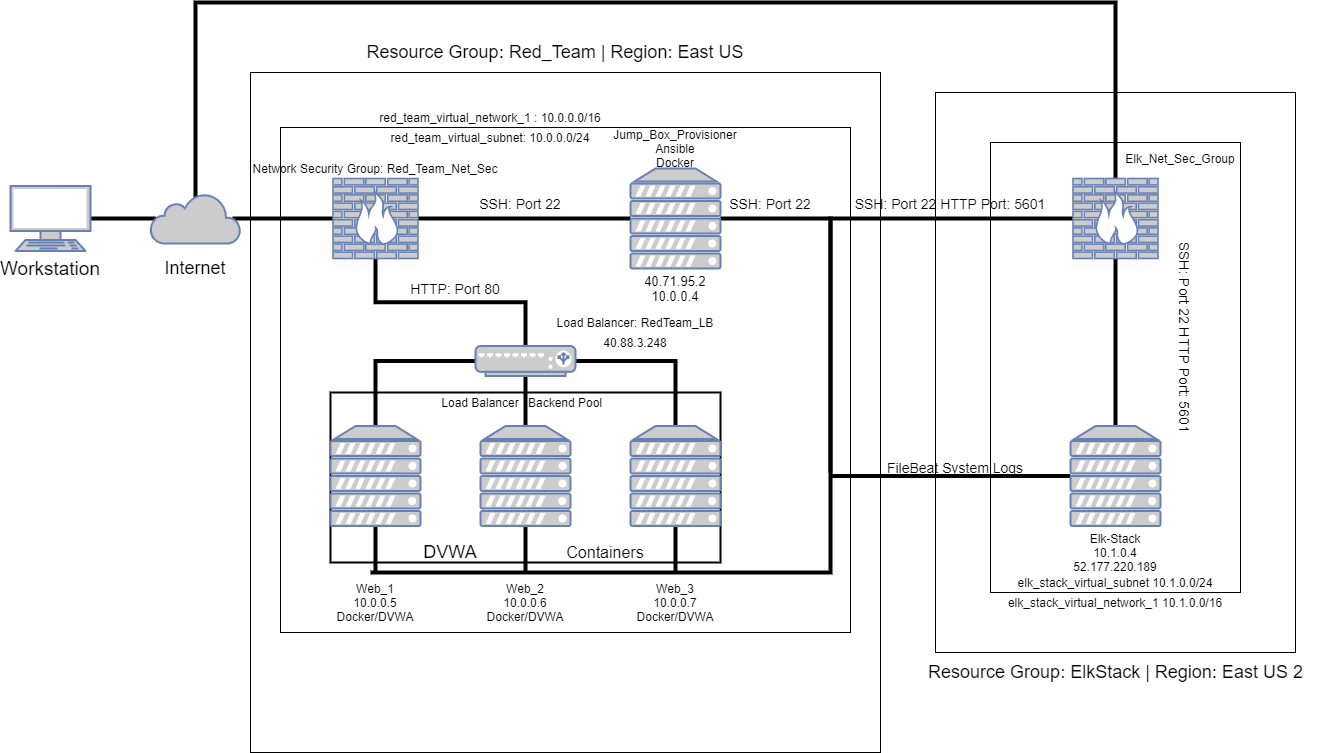

The diagram above was exported from draw.io. Its source (the exported page's mxGraphModel, read from the mxfile embedded in the PNG):
<mxGraphModel dx="2702" dy="1376" grid="1" gridSize="10" guides="1" tooltips="1" connect="1" arrows="1" fold="1" page="1" pageScale="1" pageWidth="1100" pageHeight="850" math="0" shadow="0">
  <root>
    <mxCell id="0" />
    <mxCell id="1" parent="0" />
    <mxCell id="ZOvrO5UloQvOTspbKFoC-1" value="" style="rounded=0;whiteSpace=wrap;html=1;fillColor=none;" vertex="1" parent="1">
      <mxGeometry x="1110" y="180" width="250" height="450" as="geometry" />
    </mxCell>
    <mxCell id="ZOvrO5UloQvOTspbKFoC-7" value="" style="rounded=0;whiteSpace=wrap;html=1;fillColor=none;" vertex="1" parent="1">
      <mxGeometry x="1055" y="130" width="360" height="560" as="geometry" />
    </mxCell>
    <mxCell id="ZOvrO5UloQvOTspbKFoC-5" value="" style="rounded=0;whiteSpace=wrap;html=1;fillColor=none;" vertex="1" parent="1">
      <mxGeometry x="370" y="110" width="630" height="680" as="geometry" />
    </mxCell>
    <mxCell id="ZOvrO5UloQvOTspbKFoC-6" value="" style="rounded=0;whiteSpace=wrap;html=1;fillColor=none;" vertex="1" parent="1">
      <mxGeometry x="400" y="165" width="570" height="505" as="geometry" />
    </mxCell>
    <mxCell id="tFVbpUQ1OmR_dIdP5SFf-67" value="" style="rounded=0;whiteSpace=wrap;html=1;labelBackgroundColor=none;strokeWidth=2;fillColor=none;fontColor=none;" parent="1" vertex="1">
      <mxGeometry x="450" y="430" width="390" height="170" as="geometry" />
    </mxCell>
    <mxCell id="tFVbpUQ1OmR_dIdP5SFf-12" style="edgeStyle=orthogonalEdgeStyle;rounded=0;orthogonalLoop=1;jettySize=auto;html=1;exitX=1;exitY=0.5;exitDx=0;exitDy=0;exitPerimeter=0;entryX=0.06;entryY=0.5;entryDx=0;entryDy=0;entryPerimeter=0;endArrow=none;endFill=0;endSize=6;jumpSize=6;strokeWidth=4;" parent="1" source="tFVbpUQ1OmR_dIdP5SFf-1" target="tFVbpUQ1OmR_dIdP5SFf-2" edge="1">
      <mxGeometry relative="1" as="geometry" />
    </mxCell>
    <mxCell id="tFVbpUQ1OmR_dIdP5SFf-1" value="" style="fontColor=#0066CC;verticalAlign=top;verticalLabelPosition=bottom;labelPosition=center;align=center;html=1;outlineConnect=0;fillColor=#CCCCCC;strokeColor=#6881B3;gradientColor=none;gradientDirection=north;strokeWidth=2;shape=mxgraph.networks.terminal;" parent="1" vertex="1">
      <mxGeometry x="130" y="223.5" width="80" height="65" as="geometry" />
    </mxCell>
    <mxCell id="tFVbpUQ1OmR_dIdP5SFf-19" style="edgeStyle=orthogonalEdgeStyle;rounded=0;orthogonalLoop=1;jettySize=auto;html=1;exitX=0.91;exitY=0.5;exitDx=0;exitDy=0;exitPerimeter=0;fontColor=none;endArrow=none;endFill=0;endSize=6;strokeWidth=4;" parent="1" source="tFVbpUQ1OmR_dIdP5SFf-2" target="tFVbpUQ1OmR_dIdP5SFf-3" edge="1">
      <mxGeometry relative="1" as="geometry" />
    </mxCell>
    <mxCell id="ZOvrO5UloQvOTspbKFoC-9" style="edgeStyle=orthogonalEdgeStyle;rounded=0;orthogonalLoop=1;jettySize=auto;html=1;exitX=0.5;exitY=0.08;exitDx=0;exitDy=0;exitPerimeter=0;endArrow=none;endFill=0;strokeWidth=4;" edge="1" parent="1" source="tFVbpUQ1OmR_dIdP5SFf-2" target="ZOvrO5UloQvOTspbKFoC-4">
      <mxGeometry relative="1" as="geometry">
        <mxPoint x="1081.25" y="50" as="targetPoint" />
        <Array as="points">
          <mxPoint x="315" y="40" />
          <mxPoint x="1235" y="40" />
        </Array>
      </mxGeometry>
    </mxCell>
    <mxCell id="tFVbpUQ1OmR_dIdP5SFf-2" value="" style="html=1;outlineConnect=0;fillColor=#CCCCCC;strokeColor=#6881B3;gradientColor=none;gradientDirection=north;strokeWidth=2;shape=mxgraph.networks.cloud;fontColor=#ffffff;" parent="1" vertex="1">
      <mxGeometry x="270" y="231" width="90" height="50" as="geometry" />
    </mxCell>
    <mxCell id="tFVbpUQ1OmR_dIdP5SFf-21" style="edgeStyle=orthogonalEdgeStyle;rounded=0;orthogonalLoop=1;jettySize=auto;html=1;exitX=1;exitY=0.5;exitDx=0;exitDy=0;exitPerimeter=0;entryX=0;entryY=0.5;entryDx=0;entryDy=0;entryPerimeter=0;fontColor=none;endArrow=none;endFill=0;strokeWidth=4;" parent="1" source="tFVbpUQ1OmR_dIdP5SFf-3" target="tFVbpUQ1OmR_dIdP5SFf-20" edge="1">
      <mxGeometry relative="1" as="geometry" />
    </mxCell>
    <mxCell id="tFVbpUQ1OmR_dIdP5SFf-23" style="edgeStyle=orthogonalEdgeStyle;rounded=0;jumpSize=6;orthogonalLoop=1;jettySize=auto;html=1;exitX=0.5;exitY=1;exitDx=0;exitDy=0;exitPerimeter=0;entryX=0.5;entryY=0;entryDx=0;entryDy=0;entryPerimeter=0;endArrow=none;endFill=0;endSize=6;strokeWidth=4;fontColor=none;" parent="1" source="tFVbpUQ1OmR_dIdP5SFf-3" target="tFVbpUQ1OmR_dIdP5SFf-17" edge="1">
      <mxGeometry relative="1" as="geometry" />
    </mxCell>
    <mxCell id="tFVbpUQ1OmR_dIdP5SFf-3" value="" style="fontColor=#0066CC;verticalAlign=top;verticalLabelPosition=bottom;labelPosition=center;align=center;html=1;outlineConnect=0;fillColor=#CCCCCC;strokeColor=#6881B3;gradientColor=none;gradientDirection=north;strokeWidth=2;shape=mxgraph.networks.firewall;labelBorderColor=#000000;" parent="1" vertex="1">
      <mxGeometry x="452.5" y="216" width="85" height="80" as="geometry" />
    </mxCell>
    <mxCell id="tFVbpUQ1OmR_dIdP5SFf-24" style="edgeStyle=orthogonalEdgeStyle;rounded=0;jumpSize=6;orthogonalLoop=1;jettySize=auto;html=1;exitX=0.5;exitY=0;exitDx=0;exitDy=0;exitPerimeter=0;entryX=0;entryY=0.5;entryDx=0;entryDy=0;entryPerimeter=0;endArrow=none;endFill=0;endSize=6;strokeWidth=4;fontColor=none;" parent="1" source="tFVbpUQ1OmR_dIdP5SFf-5" target="tFVbpUQ1OmR_dIdP5SFf-17" edge="1">
      <mxGeometry relative="1" as="geometry" />
    </mxCell>
    <mxCell id="tFVbpUQ1OmR_dIdP5SFf-49" style="edgeStyle=orthogonalEdgeStyle;rounded=0;jumpSize=6;orthogonalLoop=1;jettySize=auto;html=1;exitX=0.5;exitY=1;exitDx=0;exitDy=0;exitPerimeter=0;endArrow=none;endFill=0;endSize=6;strokeWidth=4;fontColor=none;" parent="1" source="tFVbpUQ1OmR_dIdP5SFf-5" edge="1">
      <mxGeometry relative="1" as="geometry">
        <mxPoint x="495" y="610" as="targetPoint" />
      </mxGeometry>
    </mxCell>
    <mxCell id="tFVbpUQ1OmR_dIdP5SFf-5" value="" style="fontColor=#0066CC;verticalAlign=top;verticalLabelPosition=bottom;labelPosition=center;align=center;html=1;outlineConnect=0;fillColor=#CCCCCC;strokeColor=#6881B3;gradientColor=none;gradientDirection=north;strokeWidth=2;shape=mxgraph.networks.server;" parent="1" vertex="1">
      <mxGeometry x="450" y="463.5" width="90" height="100" as="geometry" />
    </mxCell>
    <mxCell id="tFVbpUQ1OmR_dIdP5SFf-26" style="edgeStyle=orthogonalEdgeStyle;rounded=0;jumpSize=6;orthogonalLoop=1;jettySize=auto;html=1;exitX=0.5;exitY=0;exitDx=0;exitDy=0;exitPerimeter=0;entryX=0.5;entryY=1;entryDx=0;entryDy=0;entryPerimeter=0;endArrow=none;endFill=0;endSize=6;strokeWidth=4;fontColor=none;" parent="1" source="tFVbpUQ1OmR_dIdP5SFf-6" target="tFVbpUQ1OmR_dIdP5SFf-17" edge="1">
      <mxGeometry relative="1" as="geometry" />
    </mxCell>
    <mxCell id="tFVbpUQ1OmR_dIdP5SFf-50" style="edgeStyle=orthogonalEdgeStyle;rounded=0;jumpSize=6;orthogonalLoop=1;jettySize=auto;html=1;exitX=0.5;exitY=1;exitDx=0;exitDy=0;exitPerimeter=0;endArrow=none;endFill=0;endSize=6;strokeWidth=4;fontColor=none;" parent="1" source="tFVbpUQ1OmR_dIdP5SFf-6" edge="1">
      <mxGeometry relative="1" as="geometry">
        <mxPoint x="645" y="610" as="targetPoint" />
      </mxGeometry>
    </mxCell>
    <mxCell id="tFVbpUQ1OmR_dIdP5SFf-6" value="" style="fontColor=#0066CC;verticalAlign=top;verticalLabelPosition=bottom;labelPosition=center;align=center;html=1;outlineConnect=0;fillColor=#CCCCCC;strokeColor=#6881B3;gradientColor=none;gradientDirection=north;strokeWidth=2;shape=mxgraph.networks.server;" parent="1" vertex="1">
      <mxGeometry x="600" y="463.5" width="90" height="100" as="geometry" />
    </mxCell>
    <mxCell id="tFVbpUQ1OmR_dIdP5SFf-25" style="edgeStyle=orthogonalEdgeStyle;rounded=0;jumpSize=6;orthogonalLoop=1;jettySize=auto;html=1;exitX=0.5;exitY=0;exitDx=0;exitDy=0;exitPerimeter=0;entryX=1;entryY=0.5;entryDx=0;entryDy=0;entryPerimeter=0;endArrow=none;endFill=0;endSize=6;strokeWidth=4;fontColor=none;" parent="1" source="tFVbpUQ1OmR_dIdP5SFf-7" target="tFVbpUQ1OmR_dIdP5SFf-17" edge="1">
      <mxGeometry relative="1" as="geometry" />
    </mxCell>
    <mxCell id="tFVbpUQ1OmR_dIdP5SFf-51" style="edgeStyle=orthogonalEdgeStyle;rounded=0;jumpSize=6;orthogonalLoop=1;jettySize=auto;html=1;exitX=0.5;exitY=1;exitDx=0;exitDy=0;exitPerimeter=0;endArrow=none;endFill=0;endSize=6;strokeWidth=4;fontColor=none;" parent="1" source="tFVbpUQ1OmR_dIdP5SFf-7" edge="1">
      <mxGeometry relative="1" as="geometry">
        <mxPoint x="795" y="610" as="targetPoint" />
      </mxGeometry>
    </mxCell>
    <mxCell id="tFVbpUQ1OmR_dIdP5SFf-7" value="" style="fontColor=#0066CC;verticalAlign=top;verticalLabelPosition=bottom;labelPosition=center;align=center;html=1;outlineConnect=0;fillColor=#CCCCCC;strokeColor=#6881B3;gradientColor=none;gradientDirection=north;strokeWidth=2;shape=mxgraph.networks.server;" parent="1" vertex="1">
      <mxGeometry x="750" y="463.5" width="90" height="100" as="geometry" />
    </mxCell>
    <mxCell id="tFVbpUQ1OmR_dIdP5SFf-17" value="" style="fontColor=#0066CC;verticalAlign=top;verticalLabelPosition=bottom;labelPosition=center;align=center;html=1;outlineConnect=0;fillColor=#CCCCCC;strokeColor=#6881B3;gradientColor=none;gradientDirection=north;strokeWidth=2;shape=mxgraph.networks.load_balancer;labelBackgroundColor=none;" parent="1" vertex="1">
      <mxGeometry x="595" y="383.5" width="100" height="30" as="geometry" />
    </mxCell>
    <mxCell id="tFVbpUQ1OmR_dIdP5SFf-78" style="edgeStyle=orthogonalEdgeStyle;rounded=0;jumpSize=6;orthogonalLoop=1;jettySize=auto;html=1;exitX=1;exitY=0.5;exitDx=0;exitDy=0;exitPerimeter=0;endArrow=none;endFill=0;endSize=6;strokeWidth=4;fontColor=none;" parent="1" source="tFVbpUQ1OmR_dIdP5SFf-20" edge="1">
      <mxGeometry relative="1" as="geometry">
        <mxPoint x="490" y="610" as="targetPoint" />
        <Array as="points">
          <mxPoint x="950" y="256" />
          <mxPoint x="950" y="610" />
        </Array>
      </mxGeometry>
    </mxCell>
    <mxCell id="tFVbpUQ1OmR_dIdP5SFf-20" value="" style="fontColor=#0066CC;verticalAlign=top;verticalLabelPosition=bottom;labelPosition=center;align=center;html=1;outlineConnect=0;fillColor=#CCCCCC;strokeColor=#6881B3;gradientColor=none;gradientDirection=north;strokeWidth=2;shape=mxgraph.networks.server;labelBackgroundColor=none;" parent="1" vertex="1">
      <mxGeometry x="750" y="206" width="90" height="100" as="geometry" />
    </mxCell>
    <mxCell id="tFVbpUQ1OmR_dIdP5SFf-41" value="&lt;font style=&quot;font-size: 19px&quot;&gt;Workstation&lt;/font&gt;" style="text;html=1;strokeColor=none;fillColor=none;align=center;verticalAlign=middle;whiteSpace=wrap;rounded=0;labelBackgroundColor=none;fontColor=none;strokeWidth=8;" parent="1" vertex="1">
      <mxGeometry x="135" y="296" width="70" height="20" as="geometry" />
    </mxCell>
    <mxCell id="tFVbpUQ1OmR_dIdP5SFf-42" value="&lt;font style=&quot;font-size: 18px&quot;&gt;Internet&lt;/font&gt;" style="text;html=1;strokeColor=none;fillColor=none;align=center;verticalAlign=middle;whiteSpace=wrap;rounded=0;labelBackgroundColor=none;fontColor=none;" parent="1" vertex="1">
      <mxGeometry x="295" y="296" width="40" height="20" as="geometry" />
    </mxCell>
    <mxCell id="tFVbpUQ1OmR_dIdP5SFf-43" value="&lt;span style=&quot;font-size: 18px&quot;&gt;Resource Group: Red_Team | Region: East US&lt;/span&gt;" style="text;html=1;strokeColor=none;fillColor=none;align=center;verticalAlign=middle;whiteSpace=wrap;rounded=0;labelBackgroundColor=none;fontColor=none;" parent="1" vertex="1">
      <mxGeometry x="370" y="80" width="610" height="20" as="geometry" />
    </mxCell>
    <mxCell id="tFVbpUQ1OmR_dIdP5SFf-44" value="Network Security Group: Red_Team_Net_Sec" style="text;html=1;strokeColor=none;fillColor=none;align=center;verticalAlign=middle;whiteSpace=wrap;rounded=0;labelBackgroundColor=none;fontColor=none;" parent="1" vertex="1">
      <mxGeometry x="365" y="196" width="260" height="20" as="geometry" />
    </mxCell>
    <mxCell id="tFVbpUQ1OmR_dIdP5SFf-45" value="&lt;font style=&quot;font-size: 14px&quot;&gt;SSH: Port 22&lt;/font&gt;" style="text;html=1;strokeColor=none;fillColor=none;align=center;verticalAlign=middle;whiteSpace=wrap;rounded=0;labelBackgroundColor=none;fontColor=none;" parent="1" vertex="1">
      <mxGeometry x="590" y="231" width="100" height="20" as="geometry" />
    </mxCell>
    <mxCell id="tFVbpUQ1OmR_dIdP5SFf-46" value="&lt;font style=&quot;font-size: 14px&quot;&gt;SSH: Port 22&lt;/font&gt;" style="text;html=1;strokeColor=none;fillColor=none;align=center;verticalAlign=middle;whiteSpace=wrap;rounded=0;labelBackgroundColor=none;fontColor=none;" parent="1" vertex="1">
      <mxGeometry x="790" y="231" width="200" height="20" as="geometry" />
    </mxCell>
    <mxCell id="tFVbpUQ1OmR_dIdP5SFf-47" value="Jump_Box_Provisioner&lt;br&gt;Ansible&lt;br&gt;Docker" style="text;html=1;strokeColor=none;fillColor=none;align=center;verticalAlign=middle;whiteSpace=wrap;rounded=0;labelBackgroundColor=none;fontColor=none;" parent="1" vertex="1">
      <mxGeometry x="680" y="156" width="230" height="60" as="geometry" />
    </mxCell>
    <mxCell id="tFVbpUQ1OmR_dIdP5SFf-48" value="&lt;span style=&quot;background-color: rgb(255 , 255 , 255)&quot;&gt;&lt;font style=&quot;font-size: 13px&quot;&gt;40.71.95.2&lt;br&gt;10.0.0.4&lt;br&gt;&lt;/font&gt;&lt;/span&gt;" style="text;html=1;strokeColor=none;fillColor=none;align=center;verticalAlign=middle;whiteSpace=wrap;rounded=0;labelBackgroundColor=none;fontColor=none;" parent="1" vertex="1">
      <mxGeometry x="745" y="316" width="100" height="20" as="geometry" />
    </mxCell>
    <mxCell id="tFVbpUQ1OmR_dIdP5SFf-52" value="Load Balancer: RedTeam_LB" style="text;html=1;strokeColor=none;fillColor=none;align=center;verticalAlign=middle;whiteSpace=wrap;rounded=0;labelBackgroundColor=none;fontColor=none;" parent="1" vertex="1">
      <mxGeometry x="660" y="350" width="190" height="20" as="geometry" />
    </mxCell>
    <mxCell id="tFVbpUQ1OmR_dIdP5SFf-53" value="&lt;span style=&quot;font-family: &amp;#34;az_ea_font&amp;#34; , &amp;#34;segoe ui&amp;#34; , &amp;#34;az_font&amp;#34; , , , &amp;#34;blinkmacsystemfont&amp;#34; , &amp;#34;roboto&amp;#34; , &amp;#34;oxygen&amp;#34; , &amp;#34;ubuntu&amp;#34; , &amp;#34;cantarell&amp;#34; , &amp;#34;open sans&amp;#34; , &amp;#34;helvetica neue&amp;#34; , sans-serif ; background-color: rgb(255 , 255 , 255)&quot;&gt;40.88.3.248&lt;/span&gt;" style="text;html=1;strokeColor=none;fillColor=none;align=center;verticalAlign=middle;whiteSpace=wrap;rounded=0;labelBackgroundColor=none;fontColor=none;" parent="1" vertex="1">
      <mxGeometry x="735" y="370" width="40" height="20" as="geometry" />
    </mxCell>
    <mxCell id="tFVbpUQ1OmR_dIdP5SFf-55" value="Web_2&lt;br&gt;10.0.0.6&lt;br&gt;Docker/DVWA" style="text;html=1;strokeColor=none;fillColor=none;align=center;verticalAlign=middle;whiteSpace=wrap;rounded=0;labelBackgroundColor=none;fontColor=none;" parent="1" vertex="1">
      <mxGeometry x="625" y="630" width="40" height="20" as="geometry" />
    </mxCell>
    <mxCell id="tFVbpUQ1OmR_dIdP5SFf-56" value="Web_3&lt;br&gt;10.0.0.7&lt;br&gt;Docker/DVWA" style="text;html=1;strokeColor=none;fillColor=none;align=center;verticalAlign=middle;whiteSpace=wrap;rounded=0;labelBackgroundColor=none;fontColor=none;" parent="1" vertex="1">
      <mxGeometry x="775" y="630" width="40" height="20" as="geometry" />
    </mxCell>
    <mxCell id="tFVbpUQ1OmR_dIdP5SFf-57" value="&lt;font style=&quot;font-size: 14px&quot;&gt;HTTP: Port 80&lt;/font&gt;" style="text;html=1;strokeColor=none;fillColor=none;align=center;verticalAlign=middle;whiteSpace=wrap;rounded=0;labelBackgroundColor=none;fontColor=none;" parent="1" vertex="1">
      <mxGeometry x="525" y="316" width="100" height="20" as="geometry" />
    </mxCell>
    <mxCell id="tFVbpUQ1OmR_dIdP5SFf-62" value="red_team_virtual_network_1 : 10.0.0.0/16" style="text;html=1;strokeColor=none;fillColor=none;align=center;verticalAlign=middle;whiteSpace=wrap;rounded=0;labelBackgroundColor=none;fontColor=none;" parent="1" vertex="1">
      <mxGeometry x="350" y="145" width="520" height="20" as="geometry" />
    </mxCell>
    <mxCell id="tFVbpUQ1OmR_dIdP5SFf-63" value="red_team_virtual_subnet: 10.0.0.0/24" style="text;html=1;strokeColor=none;fillColor=none;align=center;verticalAlign=middle;whiteSpace=wrap;rounded=0;labelBackgroundColor=none;fontColor=none;" parent="1" vertex="1">
      <mxGeometry x="410" y="165" width="400" height="20" as="geometry" />
    </mxCell>
    <mxCell id="tFVbpUQ1OmR_dIdP5SFf-68" value="&lt;font style=&quot;font-size: 18px&quot;&gt;DVWA&lt;/font&gt;" style="text;html=1;strokeColor=none;fillColor=none;align=center;verticalAlign=middle;whiteSpace=wrap;rounded=0;labelBackgroundColor=none;fontColor=none;" parent="1" vertex="1">
      <mxGeometry x="550" y="580" width="40" height="20" as="geometry" />
    </mxCell>
    <mxCell id="tFVbpUQ1OmR_dIdP5SFf-69" value="&lt;font style=&quot;font-size: 16px&quot;&gt;Containers&lt;/font&gt;" style="text;html=1;strokeColor=none;fillColor=none;align=center;verticalAlign=middle;whiteSpace=wrap;rounded=0;labelBackgroundColor=none;fontColor=none;" parent="1" vertex="1">
      <mxGeometry x="705" y="580" width="40" height="20" as="geometry" />
    </mxCell>
    <mxCell id="tFVbpUQ1OmR_dIdP5SFf-70" value="Backend Pool" style="text;html=1;strokeColor=none;fillColor=none;align=center;verticalAlign=middle;whiteSpace=wrap;rounded=0;labelBackgroundColor=none;fontColor=none;" parent="1" vertex="1">
      <mxGeometry x="640" y="430" width="90" height="20" as="geometry" />
    </mxCell>
    <mxCell id="tFVbpUQ1OmR_dIdP5SFf-71" value="Load Balancer" style="text;html=1;strokeColor=none;fillColor=none;align=center;verticalAlign=middle;whiteSpace=wrap;rounded=0;labelBackgroundColor=none;fontColor=none;" parent="1" vertex="1">
      <mxGeometry x="555" y="430" width="90" height="20" as="geometry" />
    </mxCell>
    <mxCell id="tFVbpUQ1OmR_dIdP5SFf-54" value="Web_1&lt;br&gt;10.0.0.5&lt;br&gt;Docker/DVWA" style="text;html=1;strokeColor=none;fillColor=none;align=center;verticalAlign=middle;whiteSpace=wrap;rounded=0;labelBackgroundColor=none;fontColor=none;" parent="1" vertex="1">
      <mxGeometry x="475" y="610" width="40" height="60" as="geometry" />
    </mxCell>
    <mxCell id="ZOvrO5UloQvOTspbKFoC-14" style="edgeStyle=orthogonalEdgeStyle;rounded=0;orthogonalLoop=1;jettySize=auto;html=1;exitX=0.5;exitY=0;exitDx=0;exitDy=0;exitPerimeter=0;endArrow=none;endFill=0;strokeWidth=4;" edge="1" parent="1" source="ZOvrO5UloQvOTspbKFoC-3" target="ZOvrO5UloQvOTspbKFoC-4">
      <mxGeometry relative="1" as="geometry" />
    </mxCell>
    <mxCell id="ZOvrO5UloQvOTspbKFoC-15" style="edgeStyle=orthogonalEdgeStyle;rounded=0;orthogonalLoop=1;jettySize=auto;html=1;endArrow=none;endFill=0;strokeWidth=4;" edge="1" parent="1" source="ZOvrO5UloQvOTspbKFoC-3">
      <mxGeometry relative="1" as="geometry">
        <mxPoint x="950" y="513.5" as="targetPoint" />
      </mxGeometry>
    </mxCell>
    <mxCell id="ZOvrO5UloQvOTspbKFoC-3" value="" style="fontColor=#0066CC;verticalAlign=top;verticalLabelPosition=bottom;labelPosition=center;align=center;html=1;outlineConnect=0;fillColor=#CCCCCC;strokeColor=#6881B3;gradientColor=none;gradientDirection=north;strokeWidth=2;shape=mxgraph.networks.server;" vertex="1" parent="1">
      <mxGeometry x="1190" y="463.5" width="90" height="100" as="geometry" />
    </mxCell>
    <mxCell id="ZOvrO5UloQvOTspbKFoC-12" style="edgeStyle=orthogonalEdgeStyle;rounded=0;orthogonalLoop=1;jettySize=auto;html=1;exitX=0;exitY=0.5;exitDx=0;exitDy=0;exitPerimeter=0;endArrow=none;endFill=0;strokeWidth=4;" edge="1" parent="1" source="ZOvrO5UloQvOTspbKFoC-4">
      <mxGeometry relative="1" as="geometry">
        <mxPoint x="950" y="510" as="targetPoint" />
      </mxGeometry>
    </mxCell>
    <mxCell id="ZOvrO5UloQvOTspbKFoC-4" value="" style="fontColor=#0066CC;verticalAlign=top;verticalLabelPosition=bottom;labelPosition=center;align=center;html=1;outlineConnect=0;fillColor=#CCCCCC;strokeColor=#6881B3;gradientColor=none;gradientDirection=north;strokeWidth=2;shape=mxgraph.networks.firewall;labelBorderColor=#000000;" vertex="1" parent="1">
      <mxGeometry x="1192.5" y="216" width="85" height="80" as="geometry" />
    </mxCell>
    <mxCell id="ZOvrO5UloQvOTspbKFoC-16" value="&lt;font style=&quot;font-size: 18px&quot;&gt;Resource Group: ElkStack | Region: East US 2&lt;/font&gt;" style="text;html=1;strokeColor=none;fillColor=none;align=center;verticalAlign=middle;whiteSpace=wrap;rounded=0;" vertex="1" parent="1">
      <mxGeometry x="1032.5" y="700" width="405" height="20" as="geometry" />
    </mxCell>
    <mxCell id="ZOvrO5UloQvOTspbKFoC-17" value="elk_stack_virtual_network_1 10.1.0.0/16" style="text;html=1;strokeColor=none;fillColor=none;align=center;verticalAlign=middle;whiteSpace=wrap;rounded=0;" vertex="1" parent="1">
      <mxGeometry x="1115" y="635" width="240" height="10" as="geometry" />
    </mxCell>
    <mxCell id="ZOvrO5UloQvOTspbKFoC-18" value="elk_stack_virtual_subnet 10.1.0.0/24" style="text;html=1;strokeColor=none;fillColor=none;align=center;verticalAlign=middle;whiteSpace=wrap;rounded=0;" vertex="1" parent="1">
      <mxGeometry x="1130" y="610" width="210" height="20" as="geometry" />
    </mxCell>
    <mxCell id="ZOvrO5UloQvOTspbKFoC-19" value="Elk-Stack&lt;br&gt;10.1.0.4&lt;br&gt;52.177.220.189" style="text;html=1;strokeColor=none;fillColor=none;align=center;verticalAlign=middle;whiteSpace=wrap;rounded=0;" vertex="1" parent="1">
      <mxGeometry x="1135" y="535" width="200" height="110" as="geometry" />
    </mxCell>
    <mxCell id="ZOvrO5UloQvOTspbKFoC-20" value="Elk_Net_Sec_Group" style="text;html=1;strokeColor=none;fillColor=none;align=center;verticalAlign=middle;whiteSpace=wrap;rounded=0;" vertex="1" parent="1">
      <mxGeometry x="1210" y="186" width="180" height="20" as="geometry" />
    </mxCell>
    <mxCell id="ZOvrO5UloQvOTspbKFoC-21" value="&lt;font style=&quot;font-size: 14px&quot;&gt;SSH: Port 22 HTTP Port: 5601&lt;/font&gt;" style="text;html=1;strokeColor=none;fillColor=none;align=center;verticalAlign=middle;whiteSpace=wrap;rounded=0;" vertex="1" parent="1">
      <mxGeometry x="960" y="226" width="220" height="30" as="geometry" />
    </mxCell>
    <mxCell id="ZOvrO5UloQvOTspbKFoC-22" value="&lt;font style=&quot;font-size: 14px&quot;&gt;FileBeat System Logs&lt;/font&gt;" style="text;html=1;strokeColor=none;fillColor=none;align=center;verticalAlign=middle;whiteSpace=wrap;rounded=0;" vertex="1" parent="1">
      <mxGeometry x="990" y="500" width="170" height="10" as="geometry" />
    </mxCell>
    <mxCell id="ZOvrO5UloQvOTspbKFoC-24" value="&lt;font style=&quot;font-size: 14px&quot;&gt;SSH: Port 22 HTTP Port: 5601&lt;/font&gt;" style="text;html=1;strokeColor=none;fillColor=none;align=center;verticalAlign=middle;whiteSpace=wrap;rounded=0;rotation=90;" vertex="1" parent="1">
      <mxGeometry x="1195" y="360" width="220" height="30" as="geometry" />
    </mxCell>
  </root>
</mxGraphModel>